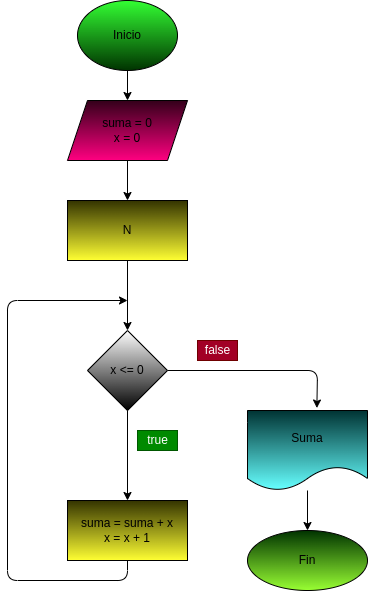

The diagram above was exported from draw.io. Its source (the exported page's mxGraphModel, read from the mxfile embedded in the PNG):
<mxGraphModel dx="422" dy="304" grid="1" gridSize="10" guides="1" tooltips="1" connect="1" arrows="1" fold="1" page="1" pageScale="1" pageWidth="827" pageHeight="1169" math="0" shadow="0">
  <root>
    <mxCell id="0" />
    <mxCell id="1" parent="0" />
    <mxCell id="4" value="" style="edgeStyle=none;html=1;" edge="1" parent="1" source="2" target="3">
      <mxGeometry relative="1" as="geometry" />
    </mxCell>
    <mxCell id="2" value="Inicio" style="ellipse;whiteSpace=wrap;html=1;gradientColor=#003300;fillColor=#33FF33;" vertex="1" parent="1">
      <mxGeometry x="160" width="100" height="70" as="geometry" />
    </mxCell>
    <mxCell id="10" value="" style="edgeStyle=none;html=1;" edge="1" parent="1" source="3" target="9">
      <mxGeometry relative="1" as="geometry" />
    </mxCell>
    <mxCell id="3" value="suma = 0&lt;br&gt;x = 0" style="shape=parallelogram;perimeter=parallelogramPerimeter;whiteSpace=wrap;html=1;fixedSize=1;fillColor=#33001A;gradientColor=#FF0080;" vertex="1" parent="1">
      <mxGeometry x="150" y="100" width="120" height="60" as="geometry" />
    </mxCell>
    <mxCell id="12" value="" style="edgeStyle=none;html=1;" edge="1" parent="1" source="9" target="11">
      <mxGeometry relative="1" as="geometry" />
    </mxCell>
    <mxCell id="9" value="N&lt;br&gt;" style="whiteSpace=wrap;html=1;gradientColor=#FFFF33;fillColor=#333300;" vertex="1" parent="1">
      <mxGeometry x="150" y="200" width="120" height="60" as="geometry" />
    </mxCell>
    <mxCell id="14" value="" style="edgeStyle=none;html=1;" edge="1" parent="1" source="11" target="13">
      <mxGeometry relative="1" as="geometry" />
    </mxCell>
    <mxCell id="16" value="" style="edgeStyle=none;html=1;entryX=0.578;entryY=-0.031;entryDx=0;entryDy=0;entryPerimeter=0;" edge="1" parent="1" source="11" target="15">
      <mxGeometry relative="1" as="geometry">
        <Array as="points">
          <mxPoint x="400" y="370" />
        </Array>
      </mxGeometry>
    </mxCell>
    <mxCell id="11" value="x &amp;lt;= 0" style="rhombus;whiteSpace=wrap;html=1;gradientColor=#000000;" vertex="1" parent="1">
      <mxGeometry x="170" y="330" width="80" height="80" as="geometry" />
    </mxCell>
    <mxCell id="13" value="suma = suma + x&lt;br&gt;x = x + 1" style="whiteSpace=wrap;html=1;fillColor=#333300;gradientColor=#FFFF33;" vertex="1" parent="1">
      <mxGeometry x="150" y="500" width="120" height="60" as="geometry" />
    </mxCell>
    <mxCell id="18" value="" style="edgeStyle=none;html=1;" edge="1" parent="1" source="15" target="17">
      <mxGeometry relative="1" as="geometry" />
    </mxCell>
    <mxCell id="15" value="Suma" style="shape=document;whiteSpace=wrap;html=1;boundedLbl=1;gradientColor=#66FFFF;fillColor=#003333;" vertex="1" parent="1">
      <mxGeometry x="330" y="410" width="120" height="80" as="geometry" />
    </mxCell>
    <mxCell id="17" value="Fin" style="ellipse;whiteSpace=wrap;html=1;fillColor=#003300;gradientColor=#99FF33;" vertex="1" parent="1">
      <mxGeometry x="330" y="530" width="120" height="60" as="geometry" />
    </mxCell>
    <mxCell id="19" value="" style="endArrow=classic;html=1;exitX=0.5;exitY=1;exitDx=0;exitDy=0;" edge="1" parent="1" source="13">
      <mxGeometry width="50" height="50" relative="1" as="geometry">
        <mxPoint x="160" y="650" as="sourcePoint" />
        <mxPoint x="210" y="300" as="targetPoint" />
        <Array as="points">
          <mxPoint x="210" y="580" />
          <mxPoint x="90" y="580" />
          <mxPoint x="90" y="300" />
        </Array>
      </mxGeometry>
    </mxCell>
    <mxCell id="20" value="false" style="text;html=1;align=center;verticalAlign=middle;resizable=0;points=[];autosize=1;strokeColor=#6F0000;fillColor=#a20025;fontColor=#ffffff;" vertex="1" parent="1">
      <mxGeometry x="280" y="340" width="40" height="20" as="geometry" />
    </mxCell>
    <mxCell id="21" value="true" style="text;html=1;align=center;verticalAlign=middle;resizable=0;points=[];autosize=1;strokeColor=#005700;fillColor=#008a00;fontColor=#ffffff;" vertex="1" parent="1">
      <mxGeometry x="220" y="430" width="40" height="20" as="geometry" />
    </mxCell>
  </root>
</mxGraphModel>